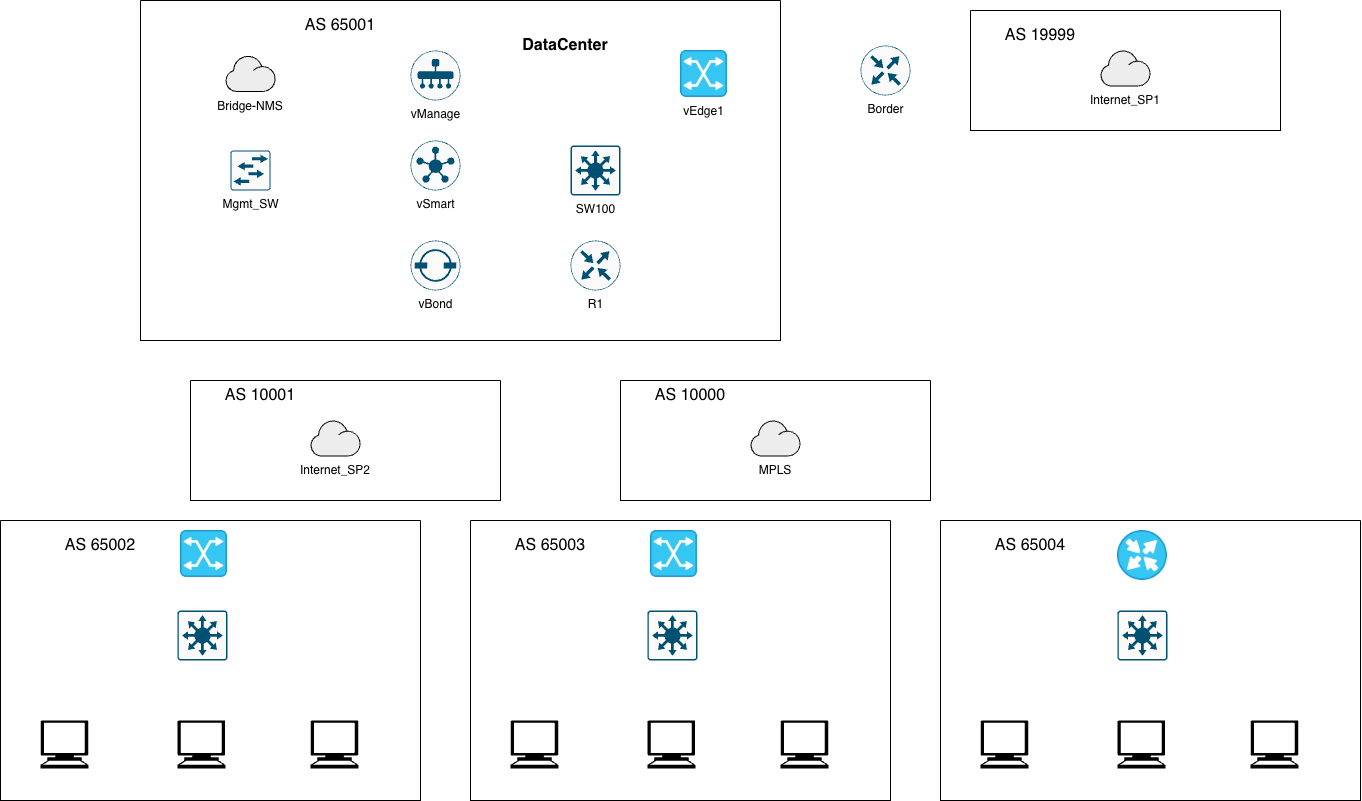

The diagram above was exported from draw.io. Its source (the exported page's mxGraphModel, read from the mxfile embedded in the PNG):
<mxGraphModel dx="1543" dy="2050" grid="1" gridSize="10" guides="1" tooltips="1" connect="1" arrows="1" fold="1" page="1" pageScale="1" pageWidth="1654" pageHeight="1169" math="0" shadow="0">
  <root>
    <mxCell id="0" />
    <mxCell id="1" parent="0" />
    <mxCell id="07iQwdJENnVYGs5qblMi-14" parent="1" style="swimlane;startSize=0;" value="" vertex="1">
      <mxGeometry height="340" width="640" x="280" y="-1090" as="geometry">
        <mxRectangle height="40" width="50" x="470" y="-490" as="alternateBounds" />
      </mxGeometry>
    </mxCell>
    <mxCell id="07iQwdJENnVYGs5qblMi-1" parent="07iQwdJENnVYGs5qblMi-14" style="sketch=0;points=[[0.5,0,0],[1,0.5,0],[0.5,1,0],[0,0.5,0],[0.145,0.145,0],[0.8555,0.145,0],[0.855,0.8555,0],[0.145,0.855,0]];verticalLabelPosition=bottom;html=1;verticalAlign=top;aspect=fixed;align=center;pointerEvents=1;shape=mxgraph.cisco19.rect;prIcon=vmanage;fillColor=#FAFAFA;strokeColor=#005073;" value="vManage" vertex="1">
      <mxGeometry height="50" width="50" x="270" y="50" as="geometry" />
    </mxCell>
    <mxCell id="07iQwdJENnVYGs5qblMi-2" parent="07iQwdJENnVYGs5qblMi-14" style="sketch=0;points=[[0.5,0,0],[1,0.5,0],[0.5,1,0],[0,0.5,0],[0.145,0.145,0],[0.8555,0.145,0],[0.855,0.8555,0],[0.145,0.855,0]];verticalLabelPosition=bottom;html=1;verticalAlign=top;aspect=fixed;align=center;pointerEvents=1;shape=mxgraph.cisco19.rect;prIcon=vsmart;fillColor=#FAFAFA;strokeColor=#005073;" value="vSmart" vertex="1">
      <mxGeometry height="50" width="50" x="270" y="140" as="geometry" />
    </mxCell>
    <mxCell id="07iQwdJENnVYGs5qblMi-3" parent="07iQwdJENnVYGs5qblMi-14" style="sketch=0;points=[[0.5,0,0],[1,0.5,0],[0.5,1,0],[0,0.5,0],[0.145,0.145,0],[0.8555,0.145,0],[0.855,0.8555,0],[0.145,0.855,0]];verticalLabelPosition=bottom;html=1;verticalAlign=top;aspect=fixed;align=center;pointerEvents=1;shape=mxgraph.cisco19.rect;prIcon=vbond;fillColor=#FAFAFA;strokeColor=#005073;" value="vBond" vertex="1">
      <mxGeometry height="50" width="50" x="270" y="240" as="geometry" />
    </mxCell>
    <mxCell id="dNfcBgHIi2RS0UfdiAtO-1" parent="07iQwdJENnVYGs5qblMi-14" style="shape=mxgraph.networks2.icon;aspect=fixed;fillColor=#EDEDED;strokeColor=#000000;gradientColor=#5B6163;network2IconShadow=1;network2bgFillColor=none;labelPosition=center;verticalLabelPosition=bottom;align=center;verticalAlign=top;network2Icon=mxgraph.networks2.cloud;network2IconYOffset=-0.08;network2IconW=1.0004;network2IconH=0.7222;" value="Bridge-NMS" vertex="1">
      <mxGeometry height="36.11" width="50.019999999999996" x="84.99" y="55.42" as="geometry" />
    </mxCell>
    <mxCell id="dNfcBgHIi2RS0UfdiAtO-4" parent="07iQwdJENnVYGs5qblMi-14" style="sketch=0;points=[[0.015,0.015,0],[0.985,0.015,0],[0.985,0.985,0],[0.015,0.985,0],[0.25,0,0],[0.5,0,0],[0.75,0,0],[1,0.25,0],[1,0.5,0],[1,0.75,0],[0.75,1,0],[0.5,1,0],[0.25,1,0],[0,0.75,0],[0,0.5,0],[0,0.25,0]];verticalLabelPosition=bottom;html=1;verticalAlign=top;aspect=fixed;align=center;pointerEvents=1;shape=mxgraph.cisco19.rect;prIcon=l2_switch;fillColor=#FAFAFA;strokeColor=#005073;" value="Mgmt_SW" vertex="1">
      <mxGeometry height="40" width="40" x="90" y="150" as="geometry" />
    </mxCell>
    <mxCell id="dNfcBgHIi2RS0UfdiAtO-6" parent="07iQwdJENnVYGs5qblMi-14" style="sketch=0;points=[[0.015,0.015,0],[0.985,0.015,0],[0.985,0.985,0],[0.015,0.985,0],[0.25,0,0],[0.5,0,0],[0.75,0,0],[1,0.25,0],[1,0.5,0],[1,0.75,0],[0.75,1,0],[0.5,1,0],[0.25,1,0],[0,0.75,0],[0,0.5,0],[0,0.25,0]];verticalLabelPosition=bottom;html=1;verticalAlign=top;aspect=fixed;align=center;pointerEvents=1;shape=mxgraph.cisco19.rect;prIcon=l3_switch;fillColor=#FAFAFA;strokeColor=#005073;" value="SW100" vertex="1">
      <mxGeometry height="50" width="50" x="430" y="145" as="geometry" />
    </mxCell>
    <mxCell id="dNfcBgHIi2RS0UfdiAtO-8" parent="07iQwdJENnVYGs5qblMi-14" style="shape=image;html=1;verticalAlign=top;verticalLabelPosition=bottom;labelBackgroundColor=#ffffff;imageAspect=0;aspect=fixed;image=https://icons.diagrams.net/icon-cache1/Cisco_Networking-2959/networking_icons-678.png" value="vEdge1" vertex="1">
      <mxGeometry height="46.95" width="46.95" x="540" y="50" as="geometry" />
    </mxCell>
    <mxCell id="dNfcBgHIi2RS0UfdiAtO-11" parent="07iQwdJENnVYGs5qblMi-14" style="sketch=0;points=[[0.5,0,0],[1,0.5,0],[0.5,1,0],[0,0.5,0],[0.145,0.145,0],[0.8555,0.145,0],[0.855,0.8555,0],[0.145,0.855,0]];verticalLabelPosition=bottom;html=1;verticalAlign=top;aspect=fixed;align=center;pointerEvents=1;shape=mxgraph.cisco19.rect;prIcon=router;fillColor=#FAFAFA;strokeColor=#005073;" value="R1" vertex="1">
      <mxGeometry height="50" width="50" x="430" y="240" as="geometry" />
    </mxCell>
    <mxCell id="OwGaBxGBCG6f8Y4qMT9O-6" parent="07iQwdJENnVYGs5qblMi-14" style="text;html=1;whiteSpace=wrap;strokeColor=none;fillColor=none;align=center;verticalAlign=middle;rounded=0;fontSize=16;" value="AS 65001" vertex="1">
      <mxGeometry height="30" width="80" x="160" y="10" as="geometry" />
    </mxCell>
    <mxCell id="07iQwdJENnVYGs5qblMi-19" parent="1" style="swimlane;startSize=0;" value="" vertex="1">
      <mxGeometry height="120" width="310" x="330" y="-710" as="geometry" />
    </mxCell>
    <mxCell id="dNfcBgHIi2RS0UfdiAtO-15" parent="07iQwdJENnVYGs5qblMi-19" style="shape=mxgraph.networks2.icon;aspect=fixed;fillColor=#EDEDED;strokeColor=#000000;gradientColor=#5B6163;network2IconShadow=1;network2bgFillColor=none;labelPosition=center;verticalLabelPosition=bottom;align=center;verticalAlign=top;network2Icon=mxgraph.networks2.cloud;network2IconYOffset=-0.08;network2IconW=1.0004;network2IconH=0.7222;" value="Internet_SP2" vertex="1">
      <mxGeometry height="36.11" width="50.019999999999996" x="120" y="40" as="geometry" />
    </mxCell>
    <mxCell id="OwGaBxGBCG6f8Y4qMT9O-8" parent="07iQwdJENnVYGs5qblMi-19" style="text;html=1;whiteSpace=wrap;strokeColor=none;fillColor=none;align=center;verticalAlign=middle;rounded=0;fontSize=16;" value="AS 10001" vertex="1">
      <mxGeometry height="30" width="80" x="30" as="geometry" />
    </mxCell>
    <mxCell id="07iQwdJENnVYGs5qblMi-20" parent="1" style="swimlane;startSize=0;" value="" vertex="1">
      <mxGeometry height="280" width="420" x="140" y="-570" as="geometry" />
    </mxCell>
    <mxCell id="dNfcBgHIi2RS0UfdiAtO-24" parent="07iQwdJENnVYGs5qblMi-20" style="shape=image;html=1;verticalAlign=top;verticalLabelPosition=bottom;labelBackgroundColor=#ffffff;imageAspect=0;aspect=fixed;image=https://icons.diagrams.net/icon-cache1/Cisco_Networking-2959/networking_icons-678.png" value="" vertex="1">
      <mxGeometry height="46.95" width="46.95" x="180" y="10" as="geometry" />
    </mxCell>
    <mxCell id="dNfcBgHIi2RS0UfdiAtO-25" parent="07iQwdJENnVYGs5qblMi-20" style="sketch=0;points=[[0.015,0.015,0],[0.985,0.015,0],[0.985,0.985,0],[0.015,0.985,0],[0.25,0,0],[0.5,0,0],[0.75,0,0],[1,0.25,0],[1,0.5,0],[1,0.75,0],[0.75,1,0],[0.5,1,0],[0.25,1,0],[0,0.75,0],[0,0.5,0],[0,0.25,0]];verticalLabelPosition=bottom;html=1;verticalAlign=top;aspect=fixed;align=center;pointerEvents=1;shape=mxgraph.cisco19.rect;prIcon=l3_switch;fillColor=#FAFAFA;strokeColor=#005073;" value="" vertex="1">
      <mxGeometry height="50" width="50" x="176.95" y="90" as="geometry" />
    </mxCell>
    <mxCell id="dNfcBgHIi2RS0UfdiAtO-26" parent="07iQwdJENnVYGs5qblMi-20" style="shape=mxgraph.signs.tech.computer;html=1;pointerEvents=1;fillColor=#000000;strokeColor=none;verticalLabelPosition=bottom;verticalAlign=top;align=center;" value="" vertex="1">
      <mxGeometry height="48" width="48" x="40" y="200" as="geometry" />
    </mxCell>
    <mxCell id="dNfcBgHIi2RS0UfdiAtO-28" parent="07iQwdJENnVYGs5qblMi-20" style="shape=mxgraph.signs.tech.computer;html=1;pointerEvents=1;fillColor=#000000;strokeColor=none;verticalLabelPosition=bottom;verticalAlign=top;align=center;" value="" vertex="1">
      <mxGeometry height="48" width="48" x="310" y="200" as="geometry" />
    </mxCell>
    <mxCell id="dNfcBgHIi2RS0UfdiAtO-27" parent="07iQwdJENnVYGs5qblMi-20" style="shape=mxgraph.signs.tech.computer;html=1;pointerEvents=1;fillColor=#000000;strokeColor=none;verticalLabelPosition=bottom;verticalAlign=top;align=center;" value="" vertex="1">
      <mxGeometry height="48" width="48" x="176.95" y="200" as="geometry" />
    </mxCell>
    <mxCell id="OwGaBxGBCG6f8Y4qMT9O-14" parent="07iQwdJENnVYGs5qblMi-20" style="text;html=1;whiteSpace=wrap;strokeColor=none;fillColor=none;align=center;verticalAlign=middle;rounded=0;fontSize=16;" value="AS 65002" vertex="1">
      <mxGeometry height="30" width="80" x="60" y="10" as="geometry" />
    </mxCell>
    <mxCell id="dNfcBgHIi2RS0UfdiAtO-12" parent="1" style="sketch=0;points=[[0.5,0,0],[1,0.5,0],[0.5,1,0],[0,0.5,0],[0.145,0.145,0],[0.8555,0.145,0],[0.855,0.8555,0],[0.145,0.855,0]];verticalLabelPosition=bottom;html=1;verticalAlign=top;aspect=fixed;align=center;pointerEvents=1;shape=mxgraph.cisco19.rect;prIcon=router;fillColor=#FAFAFA;strokeColor=#005073;" value="Border" vertex="1">
      <mxGeometry height="50" width="50" x="1000" y="-1045" as="geometry" />
    </mxCell>
    <mxCell id="dNfcBgHIi2RS0UfdiAtO-18" parent="1" style="swimlane;startSize=0;" value="" vertex="1">
      <mxGeometry height="120" width="310" x="760" y="-710" as="geometry" />
    </mxCell>
    <mxCell id="dNfcBgHIi2RS0UfdiAtO-19" parent="dNfcBgHIi2RS0UfdiAtO-18" style="shape=mxgraph.networks2.icon;aspect=fixed;fillColor=#EDEDED;strokeColor=#000000;gradientColor=#5B6163;network2IconShadow=1;network2bgFillColor=none;labelPosition=center;verticalLabelPosition=bottom;align=center;verticalAlign=top;network2Icon=mxgraph.networks2.cloud;network2IconYOffset=-0.08;network2IconW=1.0004;network2IconH=0.7222;" value="MPLS" vertex="1">
      <mxGeometry height="36.11" width="50.019999999999996" x="129.99" y="40" as="geometry" />
    </mxCell>
    <mxCell id="OwGaBxGBCG6f8Y4qMT9O-7" parent="dNfcBgHIi2RS0UfdiAtO-18" style="text;html=1;whiteSpace=wrap;strokeColor=none;fillColor=none;align=center;verticalAlign=middle;rounded=0;fontSize=16;" value="AS 10000" vertex="1">
      <mxGeometry height="30" width="80" x="30" as="geometry" />
    </mxCell>
    <mxCell id="dNfcBgHIi2RS0UfdiAtO-21" parent="1" style="swimlane;startSize=0;" value="" vertex="1">
      <mxGeometry height="120" width="310" x="1110" y="-1080" as="geometry" />
    </mxCell>
    <mxCell id="dNfcBgHIi2RS0UfdiAtO-22" parent="dNfcBgHIi2RS0UfdiAtO-21" style="shape=mxgraph.networks2.icon;aspect=fixed;fillColor=#EDEDED;strokeColor=#000000;gradientColor=#5B6163;network2IconShadow=1;network2bgFillColor=none;labelPosition=center;verticalLabelPosition=bottom;align=center;verticalAlign=top;network2Icon=mxgraph.networks2.cloud;network2IconYOffset=-0.08;network2IconW=1.0004;network2IconH=0.7222;" value="Internet_SP1" vertex="1">
      <mxGeometry height="36.11" width="50.019999999999996" x="129.99" y="40" as="geometry" />
    </mxCell>
    <mxCell id="OwGaBxGBCG6f8Y4qMT9O-9" parent="dNfcBgHIi2RS0UfdiAtO-21" style="text;html=1;whiteSpace=wrap;strokeColor=none;fillColor=none;align=center;verticalAlign=middle;rounded=0;fontSize=16;" value="AS 19999" vertex="1">
      <mxGeometry height="30" width="80" x="30" y="10" as="geometry" />
    </mxCell>
    <mxCell id="dNfcBgHIi2RS0UfdiAtO-29" parent="1" style="swimlane;startSize=0;" value="" vertex="1">
      <mxGeometry height="280" width="420" x="610" y="-570" as="geometry" />
    </mxCell>
    <mxCell id="dNfcBgHIi2RS0UfdiAtO-30" parent="dNfcBgHIi2RS0UfdiAtO-29" style="shape=image;html=1;verticalAlign=top;verticalLabelPosition=bottom;labelBackgroundColor=#ffffff;imageAspect=0;aspect=fixed;image=https://icons.diagrams.net/icon-cache1/Cisco_Networking-2959/networking_icons-678.png" value="" vertex="1">
      <mxGeometry height="46.95" width="46.95" x="180" y="10" as="geometry" />
    </mxCell>
    <mxCell id="dNfcBgHIi2RS0UfdiAtO-31" parent="dNfcBgHIi2RS0UfdiAtO-29" style="sketch=0;points=[[0.015,0.015,0],[0.985,0.015,0],[0.985,0.985,0],[0.015,0.985,0],[0.25,0,0],[0.5,0,0],[0.75,0,0],[1,0.25,0],[1,0.5,0],[1,0.75,0],[0.75,1,0],[0.5,1,0],[0.25,1,0],[0,0.75,0],[0,0.5,0],[0,0.25,0]];verticalLabelPosition=bottom;html=1;verticalAlign=top;aspect=fixed;align=center;pointerEvents=1;shape=mxgraph.cisco19.rect;prIcon=l3_switch;fillColor=#FAFAFA;strokeColor=#005073;" value="" vertex="1">
      <mxGeometry height="50" width="50" x="176.95" y="90" as="geometry" />
    </mxCell>
    <mxCell id="dNfcBgHIi2RS0UfdiAtO-32" parent="dNfcBgHIi2RS0UfdiAtO-29" style="shape=mxgraph.signs.tech.computer;html=1;pointerEvents=1;fillColor=#000000;strokeColor=none;verticalLabelPosition=bottom;verticalAlign=top;align=center;" value="" vertex="1">
      <mxGeometry height="48" width="48" x="40" y="200" as="geometry" />
    </mxCell>
    <mxCell id="dNfcBgHIi2RS0UfdiAtO-33" parent="dNfcBgHIi2RS0UfdiAtO-29" style="shape=mxgraph.signs.tech.computer;html=1;pointerEvents=1;fillColor=#000000;strokeColor=none;verticalLabelPosition=bottom;verticalAlign=top;align=center;" value="" vertex="1">
      <mxGeometry height="48" width="48" x="310" y="200" as="geometry" />
    </mxCell>
    <mxCell id="dNfcBgHIi2RS0UfdiAtO-34" parent="dNfcBgHIi2RS0UfdiAtO-29" style="shape=mxgraph.signs.tech.computer;html=1;pointerEvents=1;fillColor=#000000;strokeColor=none;verticalLabelPosition=bottom;verticalAlign=top;align=center;" value="" vertex="1">
      <mxGeometry height="48" width="48" x="176.95" y="200" as="geometry" />
    </mxCell>
    <mxCell id="OwGaBxGBCG6f8Y4qMT9O-13" parent="dNfcBgHIi2RS0UfdiAtO-29" style="text;html=1;whiteSpace=wrap;strokeColor=none;fillColor=none;align=center;verticalAlign=middle;rounded=0;fontSize=16;" value="AS 65003" vertex="1">
      <mxGeometry height="30" width="80" x="40" y="10" as="geometry" />
    </mxCell>
    <mxCell id="dNfcBgHIi2RS0UfdiAtO-35" parent="1" style="swimlane;startSize=0;" value="" vertex="1">
      <mxGeometry height="280" width="420" x="1080" y="-570" as="geometry" />
    </mxCell>
    <mxCell id="dNfcBgHIi2RS0UfdiAtO-37" parent="dNfcBgHIi2RS0UfdiAtO-35" style="sketch=0;points=[[0.015,0.015,0],[0.985,0.015,0],[0.985,0.985,0],[0.015,0.985,0],[0.25,0,0],[0.5,0,0],[0.75,0,0],[1,0.25,0],[1,0.5,0],[1,0.75,0],[0.75,1,0],[0.5,1,0],[0.25,1,0],[0,0.75,0],[0,0.5,0],[0,0.25,0]];verticalLabelPosition=bottom;html=1;verticalAlign=top;aspect=fixed;align=center;pointerEvents=1;shape=mxgraph.cisco19.rect;prIcon=l3_switch;fillColor=#FAFAFA;strokeColor=#005073;" value="" vertex="1">
      <mxGeometry height="50" width="50" x="176.95" y="90" as="geometry" />
    </mxCell>
    <mxCell id="dNfcBgHIi2RS0UfdiAtO-38" parent="dNfcBgHIi2RS0UfdiAtO-35" style="shape=mxgraph.signs.tech.computer;html=1;pointerEvents=1;fillColor=#000000;strokeColor=none;verticalLabelPosition=bottom;verticalAlign=top;align=center;" value="" vertex="1">
      <mxGeometry height="48" width="48" x="40" y="200" as="geometry" />
    </mxCell>
    <mxCell id="dNfcBgHIi2RS0UfdiAtO-39" parent="dNfcBgHIi2RS0UfdiAtO-35" style="shape=mxgraph.signs.tech.computer;html=1;pointerEvents=1;fillColor=#000000;strokeColor=none;verticalLabelPosition=bottom;verticalAlign=top;align=center;" value="" vertex="1">
      <mxGeometry height="48" width="48" x="310" y="200" as="geometry" />
    </mxCell>
    <mxCell id="dNfcBgHIi2RS0UfdiAtO-40" parent="dNfcBgHIi2RS0UfdiAtO-35" style="shape=mxgraph.signs.tech.computer;html=1;pointerEvents=1;fillColor=#000000;strokeColor=none;verticalLabelPosition=bottom;verticalAlign=top;align=center;" value="" vertex="1">
      <mxGeometry height="48" width="48" x="176.95" y="200" as="geometry" />
    </mxCell>
    <mxCell id="OwGaBxGBCG6f8Y4qMT9O-1" parent="dNfcBgHIi2RS0UfdiAtO-35" style="shape=image;html=1;verticalAlign=top;verticalLabelPosition=bottom;labelBackgroundColor=#ffffff;imageAspect=0;aspect=fixed;image=https://icons.diagrams.net/icon-cache1/Cisco_Networking-2959/networking_icons-673.png" value="" vertex="1">
      <mxGeometry height="50" width="50" x="176.95000000000005" y="10" as="geometry" />
    </mxCell>
    <mxCell id="OwGaBxGBCG6f8Y4qMT9O-12" parent="dNfcBgHIi2RS0UfdiAtO-35" style="text;html=1;whiteSpace=wrap;strokeColor=none;fillColor=none;align=center;verticalAlign=middle;rounded=0;fontSize=16;" value="AS 65004" vertex="1">
      <mxGeometry height="30" width="80" x="50" y="10" as="geometry" />
    </mxCell>
    <mxCell id="OwGaBxGBCG6f8Y4qMT9O-5" parent="1" style="text;html=1;whiteSpace=wrap;strokeColor=none;fillColor=none;align=center;verticalAlign=middle;rounded=0;fontSize=16;fontStyle=1" value="DataCenter" vertex="1">
      <mxGeometry height="30" width="90" x="660" y="-1060" as="geometry" />
    </mxCell>
  </root>
</mxGraphModel>